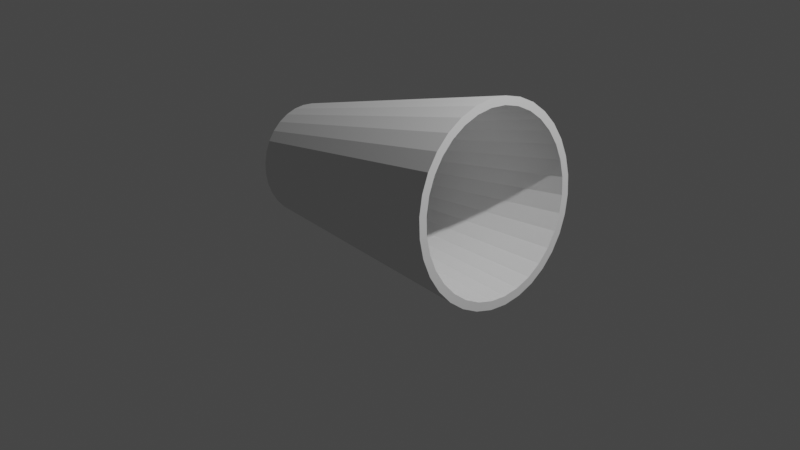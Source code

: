 # Source: spilled_glass.blend  (saved by Blender 2.80.58; exported with 4.5.12 LTS)
import bpy
from mathutils import Matrix  # noqa: F401  (used for matrix-valued properties, if any)

bpy.ops.wm.read_factory_settings(use_empty=True)
scene = bpy.context.scene
scene.name = 'Scene'

# ---- collections
col_collection = bpy.data.collections.new('Collection'); scene.collection.children.link(col_collection)

# ---- world
world_world = bpy.data.worlds.new('World'); scene.world = world_world
world_world.use_nodes = True; world_world.node_tree.nodes.clear()
_N = world_world.node_tree.nodes; _L = world_world.node_tree.links
n0 = _N.new('ShaderNodeOutputWorld'); n0.name = 'World Output'; n0.location = (300, 300)
n1 = _N.new('ShaderNodeBackground'); n1.name = 'Background'; n1.location = (10, 300)
n1.inputs[0].default_value = (0.05088, 0.05088, 0.05088, 1.0)
_L.new(n1.outputs[0], n0.inputs[0])
n0.is_active_output = True
world_world.color = (0.05088, 0.05088, 0.05088)
world_world.use_sun_shadow = False
world_world.sun_shadow_jitter_overblur = 0.0

# ---- cameras
cam_camera = bpy.data.cameras.new('Camera')
cam_camera.clip_end = 100.0
cam_camera.ortho_scale = 7.314
cam_camera.dof.focus_distance = 0.0
cam_camera.dof.aperture_fstop = 128.0

# ---- lights
light_light = bpy.data.lights.new('Light', 'POINT')
light_light.transmission_factor = 0.0
light_light.cutoff_distance = 30.0
light_light.energy = 1000.0
light_light.shadow_buffer_clip_start = 1.001
light_light.shadow_soft_size = 0.1
light_light.shadow_maximum_resolution = 0.006
light_light.use_absolute_resolution = True

# ---- meshes
me_cylinder = bpy.data.meshes.new('Cylinder')
me_cylinder.from_pydata([(-1.41, 0.6, 0.2256), (1.32, 0.914, 0.6092), (-1.394, 0.5885, 0.1097), (1.344, 0.8964, 0.4326), (-1.378, 0.5543, -0.001804), (1.368, 0.8444, 0.2628), (-1.363, 0.4989, -0.1045), (1.39, 0.7599, 0.1063), (-1.351, 0.4243, -0.1946), (1.409, 0.6463, -0.03081), (-1.34, 0.3333, -0.2685), (1.425, 0.5078, -0.1434), (-1.333, 0.2296, -0.3234), (1.437, 0.3498, -0.227), (-1.328, 0.1171, -0.3572), (1.444, 0.1783, -0.2785), (-1.326, 1.593e-07, -0.3686), (1.447, 6.229e-08, -0.2959), (-1.328, -0.1171, -0.3572), (1.444, -0.1783, -0.2785), (-1.333, -0.2296, -0.3234), (1.437, -0.3498, -0.227), (-1.34, -0.3333, -0.2685), (1.425, -0.5078, -0.1434), (-1.351, -0.4243, -0.1946), (1.409, -0.6463, -0.03081), (-1.363, -0.4989, -0.1045), (1.39, -0.7599, 0.1063), (-1.378, -0.5543, -0.001804), (1.368, -0.8444, 0.2628), (-1.394, -0.5885, 0.1097), (1.344, -0.8964, 0.4326), (-1.41, -0.6, 0.2256), (1.32, -0.914, 0.6092), (-1.426, -0.5885, 0.3415), (1.295, -0.8964, 0.7857), (-1.442, -0.5543, 0.4529), (1.271, -0.8444, 0.9555), (-1.456, -0.4989, 0.5557), (1.249, -0.7599, 1.112), (-1.469, -0.4243, 0.6457), (1.23, -0.6463, 1.249), (-1.479, -0.3333, 0.7196), (1.214, -0.5078, 1.362), (-1.487, -0.2296, 0.7745), (1.202, -0.3498, 1.445), (-1.492, -0.1171, 0.8083), (1.195, -0.1783, 1.497), (-1.493, 6.934e-07, 0.8197), (1.192, 8.87e-07, 1.514), (-1.492, 0.1171, 0.8083), (1.195, 0.1783, 1.497), (-1.487, 0.2296, 0.7745), (1.202, 0.3498, 1.445), (-1.479, 0.3333, 0.7196), (1.214, 0.5078, 1.362), (-1.469, 0.4243, 0.6457), (1.23, 0.6463, 1.249), (-1.456, 0.4989, 0.5557), (1.249, 0.7599, 1.112), (-1.442, 0.5543, 0.4529), (1.271, 0.8444, 0.9555), (-1.426, 0.5885, 0.3415), (1.295, 0.8964, 0.7857), (1.347, 0.9808, 0.416), (1.32, 1.0, 0.6092), (1.373, 0.9239, 0.2302), (1.397, 0.8315, 0.059), (1.418, 0.7071, -0.09106), (1.435, 0.5556, -0.2142), (1.448, 0.3827, -0.3057), (1.456, 0.1951, -0.3621), (1.459, 7.55e-08, -0.3811), (1.456, -0.1951, -0.3621), (1.448, -0.3827, -0.3057), (1.435, -0.5556, -0.2142), (1.418, -0.7071, -0.09106), (1.397, -0.8315, 0.059), (1.373, -0.9239, 0.2302), (1.347, -0.9808, 0.416), (1.32, -1.0, 0.6092), (1.292, -0.9808, 0.8024), (1.266, -0.9239, 0.9881), (1.242, -0.8315, 1.159), (1.221, -0.7071, 1.309), (1.204, -0.5556, 1.433), (1.191, -0.3827, 1.524), (1.183, -0.1951, 1.58), (1.18, 9.656e-07, 1.599), (1.183, 0.1951, 1.58), (1.191, 0.3827, 1.524), (1.204, 0.5556, 1.433), (1.221, 0.7071, 1.309), (1.242, 0.8315, 1.159), (1.266, 0.9239, 0.9881), (1.292, 0.9808, 0.8024), (-1.217, 0.4482, 0.1627), (-1.229, 0.457, 0.251), (-1.205, 0.4222, 0.07778), (-1.194, 0.38, -0.0004556), (-1.184, 0.3231, -0.06903), (-1.176, 0.2539, -0.1253), (-1.17, 0.1749, -0.1671), (-1.167, 0.08915, -0.1929), (-1.166, 1.699e-07, -0.2016), (-1.167, -0.08915, -0.1929), (-1.17, -0.1749, -0.1671), (-1.176, -0.2539, -0.1253), (-1.184, -0.3231, -0.06903), (-1.194, -0.38, -0.0004556), (-1.205, -0.4222, 0.07778), (-1.217, -0.4482, 0.1627), (-1.229, -0.457, 0.251), (-1.242, -0.4482, 0.3392), (-1.254, -0.4222, 0.4241), (-1.265, -0.38, 0.5024), (-1.274, -0.3231, 0.5709), (-1.282, -0.2539, 0.6272), (-1.288, -0.1749, 0.669), (-1.292, -0.08915, 0.6948), (-1.293, 5.823e-07, 0.7035), (-1.292, 0.08915, 0.6948), (-1.288, 0.1749, 0.669), (-1.282, 0.2539, 0.6272), (-1.274, 0.3231, 0.5709), (-1.265, 0.38, 0.5024), (-1.254, 0.4222, 0.4241), (-1.242, 0.4482, 0.3392)], [], [(0, 65, 64, 2), (2, 64, 66, 4), (4, 66, 67, 6), (6, 67, 68, 8), (8, 68, 69, 10), (10, 69, 70, 12), (12, 70, 71, 14), (14, 71, 72, 16), (16, 72, 73, 18), (18, 73, 74, 20), (20, 74, 75, 22), (22, 75, 76, 24), (24, 76, 77, 26), (26, 77, 78, 28), (28, 78, 79, 30), (30, 79, 80, 32), (32, 80, 81, 34), (34, 81, 82, 36), (36, 82, 83, 38), (38, 83, 84, 40), (40, 84, 85, 42), (42, 85, 86, 44), (44, 86, 87, 46), (46, 87, 88, 48), (48, 88, 89, 50), (50, 89, 90, 52), (52, 90, 91, 54), (54, 91, 92, 56), (56, 92, 93, 58), (58, 93, 94, 60), (3, 1, 97, 96), (60, 94, 95, 62), (62, 95, 65, 0), (0, 2, 4, 6, 8, 10, 12, 14, 16, 18, 20, 22, 24, 26, 28, 30, 32, 34, 36, 38, 40, 42, 44, 46, 48, 50, 52, 54, 56, 58, 60, 62), (1, 3, 64, 65), (3, 5, 66, 64), (5, 7, 67, 66), (7, 9, 68, 67), (9, 11, 69, 68), (11, 13, 70, 69), (13, 15, 71, 70), (15, 17, 72, 71), (17, 19, 73, 72), (19, 21, 74, 73), (21, 23, 75, 74), (23, 25, 76, 75), (25, 27, 77, 76), (27, 29, 78, 77), (29, 31, 79, 78), (31, 33, 80, 79), (33, 35, 81, 80), (35, 37, 82, 81), (37, 39, 83, 82), (39, 41, 84, 83), (41, 43, 85, 84), (43, 45, 86, 85), (45, 47, 87, 86), (47, 49, 88, 87), (49, 51, 89, 88), (51, 53, 90, 89), (53, 55, 91, 90), (55, 57, 92, 91), (57, 59, 93, 92), (59, 61, 94, 93), (61, 63, 95, 94), (63, 1, 65, 95), (96, 97, 127, 126, 125, 124, 123, 122, 121, 120, 119, 118, 117, 116, 115, 114, 113, 112, 111, 110, 109, 108, 107, 106, 105, 104, 103, 102, 101, 100, 99, 98), (57, 55, 123, 124), (31, 29, 110, 111), (5, 3, 96, 98), (59, 57, 124, 125), (33, 31, 111, 112), (7, 5, 98, 99), (61, 59, 125, 126), (35, 33, 112, 113), (9, 7, 99, 100), (63, 61, 126, 127), (37, 35, 113, 114), (11, 9, 100, 101), (1, 63, 127, 97), (39, 37, 114, 115), (13, 11, 101, 102), (41, 39, 115, 116), (15, 13, 102, 103), (43, 41, 116, 117), (17, 15, 103, 104), (45, 43, 117, 118), (19, 17, 104, 105), (47, 45, 118, 119), (21, 19, 105, 106), (49, 47, 119, 120), (23, 21, 106, 107), (51, 49, 120, 121), (25, 23, 107, 108), (53, 51, 121, 122), (27, 25, 108, 109), (55, 53, 122, 123), (29, 27, 109, 110)])
_uv = me_cylinder.uv_layers.new(name='UVMap')
_uv.uv.foreach_set('vector', [1.0, 0.5, 1.0, 1.0, 0.9688, 1.0, 0.9688, 0.5, 0.9688, 0.5, 0.9688, 1.0, 0.9375, 1.0, 0.9375, 0.5, 0.9375, 0.5, 0.9375, 1.0, 0.9062, 1.0, 0.9062, 0.5, 0.9062, 0.5, 0.9062, 1.0, 0.875, 1.0, 0.875, 0.5, 0.875, 0.5, 0.875, 1.0, 0.8438, 1.0, 0.8438, 0.5, 0.8438, 0.5, 0.8438, 1.0, 0.8125, 1.0, 0.8125, 0.5, 0.8125, 0.5, 0.8125, 1.0, 0.7812, 1.0, 0.7812, 0.5, 0.7812, 0.5, 0.7812, 1.0, 0.75, 1.0, 0.75, 0.5, 0.75, 0.5, 0.75, 1.0, 0.7188, 1.0, 0.7188, 0.5, 0.7188, 0.5, 0.7188, 1.0, 0.6875, 1.0, 0.6875, 0.5, 0.6875, 0.5, 0.6875, 1.0, 0.6562, 1.0, 0.6562, 0.5, 0.6562, 0.5, 0.6562, 1.0, 0.625, 1.0, 0.625, 0.5, 0.625, 0.5, 0.625, 1.0, 0.5938, 1.0, 0.5938, 0.5, 0.5938, 0.5, 0.5938, 1.0, 0.5625, 1.0, 0.5625, 0.5, 0.5625, 0.5, 0.5625, 1.0, 0.5312, 1.0, 0.5312, 0.5, 0.5312, 0.5, 0.5312, 1.0, 0.5, 1.0, 0.5, 0.5, 0.5, 0.5, 0.5, 1.0, 0.4688, 1.0, 0.4688, 0.5, 0.4688, 0.5, 0.4688, 1.0, 0.4375, 1.0, 0.4375, 0.5, 0.4375, 0.5, 0.4375, 1.0, 0.4062, 1.0, 0.4062, 0.5, 0.4062, 0.5, 0.4062, 1.0, 0.375, 1.0, 0.375, 0.5, 0.375, 0.5, 0.375, 1.0, 0.3438, 1.0, 0.3438, 0.5, 0.3438, 0.5, 0.3438, 1.0, 0.3125, 1.0, 0.3125, 0.5, 0.3125, 0.5, 0.3125, 1.0, 0.2812, 1.0, 0.2812, 0.5, 0.2812, 0.5, 0.2812, 1.0, 0.25, 1.0, 0.25, 0.5, 0.25, 0.5, 0.25, 1.0, 0.2188, 1.0, 0.2188, 0.5, 0.2188, 0.5, 0.2188, 1.0, 0.1875, 1.0, 0.1875, 0.5, 0.1875, 0.5, 0.1875, 1.0, 0.1562, 1.0, 0.1562, 0.5, 0.1562, 0.5, 0.1562, 1.0, 0.125, 1.0, 0.125, 0.5, 0.125, 0.5, 0.125, 1.0, 0.09375, 1.0, 0.09375, 0.5, 0.09375, 0.5, 0.09375, 1.0, 0.0625, 1.0, 0.0625, 0.5, 0.2928, 0.4651, 0.25, 0.4693, 0.25, 0.4693, 0.2928, 0.4651, 0.0625, 0.5, 0.0625, 1.0, 0.03125, 1.0, 0.03125, 0.5, 0.03125, 0.5, 0.03125, 1.0, 0.0, 1.0, 0.0, 0.5, 0.75, 0.49, 0.7968, 0.4854, 0.8418, 0.4717, 0.8833, 0.4496, 0.9197, 0.4197, 0.9496, 0.3833, 0.9717, 0.3418, 0.9854, 0.2968, 0.99, 0.25, 0.9854, 0.2032, 0.9717, 0.1582, 0.9496, 0.1167, 0.9197, 0.08029, 0.8833, 0.05045, 0.8418, 0.02827, 0.7968, 0.01461, 0.75, 0.01, 0.7032, 0.01461, 0.6582, 0.02827, 0.6167, 0.05045, 0.5803, 0.08029, 0.5504, 0.1167, 0.5283, 0.1582, 0.5146, 0.2032, 0.51, 0.25, 0.5146, 0.2968, 0.5283, 0.3418, 0.5504, 0.3833, 0.5803, 0.4197, 0.6167, 0.4496, 0.6582, 0.4717, 0.7032, 0.4854, 0.25, 0.4693, 0.2928, 0.4651, 0.2968, 0.4854, 0.25, 0.49, 0.2928, 0.4651, 0.3339, 0.4527, 0.3418, 0.4717, 0.2968, 0.4854, 0.3339, 0.4527, 0.3719, 0.4324, 0.3833, 0.4496, 0.3418, 0.4717, 0.3719, 0.4324, 0.4051, 0.4051, 0.4197, 0.4197, 0.3833, 0.4496, 0.4051, 0.4051, 0.4324, 0.3719, 0.4496, 0.3833, 0.4197, 0.4197, 0.4324, 0.3719, 0.4527, 0.3339, 0.4717, 0.3418, 0.4496, 0.3833, 0.4527, 0.3339, 0.4651, 0.2928, 0.4854, 0.2968, 0.4717, 0.3418, 0.4651, 0.2928, 0.4693, 0.25, 0.49, 0.25, 0.4854, 0.2968, 0.4693, 0.25, 0.4651, 0.2072, 0.4854, 0.2032, 0.49, 0.25, 0.4651, 0.2072, 0.4527, 0.1661, 0.4717, 0.1582, 0.4854, 0.2032, 0.4527, 0.1661, 0.4324, 0.1281, 0.4496, 0.1167, 0.4717, 0.1582, 0.4324, 0.1281, 0.4051, 0.0949, 0.4197, 0.08029, 0.4496, 0.1167, 0.4051, 0.0949, 0.3719, 0.06762, 0.3833, 0.05045, 0.4197, 0.08029, 0.3719, 0.06762, 0.3339, 0.04735, 0.3418, 0.02827, 0.3833, 0.05045, 0.3339, 0.04735, 0.2928, 0.03487, 0.2968, 0.01461, 0.3418, 0.02827, 0.2928, 0.03487, 0.25, 0.03065, 0.25, 0.01, 0.2968, 0.01461, 0.25, 0.03065, 0.2072, 0.03487, 0.2032, 0.01461, 0.25, 0.01, 0.2072, 0.03487, 0.1661, 0.04735, 0.1582, 0.02827, 0.2032, 0.01461, 0.1661, 0.04735, 0.1281, 0.06762, 0.1167, 0.05045, 0.1582, 0.02827, 0.1281, 0.06762, 0.0949, 0.0949, 0.08029, 0.08029, 0.1167, 0.05045, 0.0949, 0.0949, 0.06762, 0.1281, 0.05045, 0.1167, 0.08029, 0.08029, 0.06762, 0.1281, 0.04735, 0.1661, 0.02827, 0.1582, 0.05045, 0.1167, 0.04735, 0.1661, 0.03487, 0.2072, 0.01461, 0.2032, 0.02827, 0.1582, 0.03487, 0.2072, 0.03065, 0.25, 0.01, 0.25, 0.01461, 0.2032, 0.03065, 0.25, 0.03487, 0.2928, 0.01461, 0.2968, 0.01, 0.25, 0.03487, 0.2928, 0.04735, 0.3339, 0.02827, 0.3418, 0.01461, 0.2968, 0.04735, 0.3339, 0.06762, 0.3719, 0.05045, 0.3833, 0.02827, 0.3418, 0.06762, 0.3719, 0.0949, 0.4051, 0.08029, 0.4197, 0.05045, 0.3833, 0.0949, 0.4051, 0.1281, 0.4324, 0.1167, 0.4496, 0.08029, 0.4197, 0.1281, 0.4324, 0.1661, 0.4527, 0.1582, 0.4717, 0.1167, 0.4496, 0.1661, 0.4527, 0.2072, 0.4651, 0.2032, 0.4854, 0.1582, 0.4717, 0.2072, 0.4651, 0.25, 0.4693, 0.25, 0.49, 0.2032, 0.4854, 0.2928, 0.4651, 0.25, 0.4693, 0.2072, 0.4651, 0.1661, 0.4527, 0.1281, 0.4324, 0.0949, 0.4051, 0.06762, 0.3719, 0.04735, 0.3339, 0.03487, 0.2928, 0.03065, 0.25, 0.03487, 0.2072, 0.04735, 0.1661, 0.06762, 0.1281, 0.0949, 0.0949, 0.1281, 0.06762, 0.1661, 0.04735, 0.2072, 0.03487, 0.25, 0.03065, 0.2928, 0.03487, 0.3339, 0.04735, 0.3719, 0.06762, 0.4051, 0.0949, 0.4324, 0.1281, 0.4527, 0.1661, 0.4651, 0.2072, 0.4693, 0.25, 0.4651, 0.2928, 0.4527, 0.3339, 0.4324, 0.3719, 0.4051, 0.4051, 0.3719, 0.4324, 0.3339, 0.4527, 0.0949, 0.4051, 0.06762, 0.3719, 0.06762, 0.3719, 0.0949, 0.4051, 0.2928, 0.03487, 0.3339, 0.04735, 0.3339, 0.04735, 0.2928, 0.03487, 0.3339, 0.4527, 0.2928, 0.4651, 0.2928, 0.4651, 0.3339, 0.4527, 0.1281, 0.4324, 0.0949, 0.4051, 0.0949, 0.4051, 0.1281, 0.4324, 0.25, 0.03065, 0.2928, 0.03487, 0.2928, 0.03487, 0.25, 0.03065, 0.3719, 0.4324, 0.3339, 0.4527, 0.3339, 0.4527, 0.3719, 0.4324, 0.1661, 0.4527, 0.1281, 0.4324, 0.1281, 0.4324, 0.1661, 0.4527, 0.2072, 0.03487, 0.25, 0.03065, 0.25, 0.03065, 0.2072, 0.03487, 0.4051, 0.4051, 0.3719, 0.4324, 0.3719, 0.4324, 0.4051, 0.4051, 0.2072, 0.4651, 0.1661, 0.4527, 0.1661, 0.4527, 0.2072, 0.4651, 0.1661, 0.04735, 0.2072, 0.03487, 0.2072, 0.03487, 0.1661, 0.04735, 0.4324, 0.3719, 0.4051, 0.4051, 0.4051, 0.4051, 0.4324, 0.3719, 0.25, 0.4693, 0.2072, 0.4651, 0.2072, 0.4651, 0.25, 0.4693, 0.1281, 0.06762, 0.1661, 0.04735, 0.1661, 0.04735, 0.1281, 0.06762, 0.4527, 0.3339, 0.4324, 0.3719, 0.4324, 0.3719, 0.4527, 0.3339, 0.0949, 0.0949, 0.1281, 0.06762, 0.1281, 0.06762, 0.0949, 0.0949, 0.4651, 0.2928, 0.4527, 0.3339, 0.4527, 0.3339, 0.4651, 0.2928, 0.06762, 0.1281, 0.0949, 0.0949, 0.0949, 0.0949, 0.06762, 0.1281, 0.4693, 0.25, 0.4651, 0.2928, 0.4651, 0.2928, 0.4693, 0.25, 0.04735, 0.1661, 0.06762, 0.1281, 0.06762, 0.1281, 0.04735, 0.1661, 0.4651, 0.2072, 0.4693, 0.25, 0.4693, 0.25, 0.4651, 0.2072, 0.03487, 0.2072, 0.04735, 0.1661, 0.04735, 0.1661, 0.03487, 0.2072, 0.4527, 0.1661, 0.4651, 0.2072, 0.4651, 0.2072, 0.4527, 0.1661, 0.03065, 0.25, 0.03487, 0.2072, 0.03487, 0.2072, 0.03065, 0.25, 0.4324, 0.1281, 0.4527, 0.1661, 0.4527, 0.1661, 0.4324, 0.1281, 0.03487, 0.2928, 0.03065, 0.25, 0.03065, 0.25, 0.03487, 0.2928, 0.4051, 0.0949, 0.4324, 0.1281, 0.4324, 0.1281, 0.4051, 0.0949, 0.04735, 0.3339, 0.03487, 0.2928, 0.03487, 0.2928, 0.04735, 0.3339, 0.3719, 0.06762, 0.4051, 0.0949, 0.4051, 0.0949, 0.3719, 0.06762, 0.06762, 0.3719, 0.04735, 0.3339, 0.04735, 0.3339, 0.06762, 0.3719, 0.3339, 0.04735, 0.3719, 0.06762, 0.3719, 0.06762, 0.3339, 0.04735])
me_cylinder.use_remesh_preserve_volume = False
me_cylinder.use_remesh_preserve_attributes = False
me_cylinder.use_mirror_vertex_groups = False
me_cylinder.update()

# ---- objects
ob_light = bpy.data.objects.new('Light', light_light)
ob_camera = bpy.data.objects.new('Camera', cam_camera)
ob_cylinder = bpy.data.objects.new('Cylinder', me_cylinder)

# ---- transforms, parenting, visibility, modifiers, constraints
ob_light.location = (4.076, 1.005, 5.904)
ob_light.rotation_euler = (0.6503, 0.05522, 1.866)
ob_light.lock_rotations_4d = False
ob_light.empty_display_type = 'ARROWS'
ob_light.color = (0.0, 0.0, 0.0, 0.0)
ob_light.lineart.crease_threshold = 0.0
ob_camera.location = (7.359, -6.926, 4.958)
ob_camera.rotation_euler = (1.109, 0.0, 0.8149)
ob_camera.lock_rotations_4d = False
ob_camera.empty_display_type = 'ARROWS'
ob_camera.color = (0.0, 0.0, 0.0, 0.0)
ob_camera.display_type = 'WIRE'
ob_camera.lineart.crease_threshold = 0.0
ob_cylinder.location = (0.0, 0.0, 0.0)
ob_cylinder.lineart.crease_threshold = 0.0

# ---- collection membership
col_collection.objects.link(ob_light)
col_collection.objects.link(ob_camera)
col_collection.objects.link(ob_cylinder)

# ---- scene / render settings (as saved in the file)
scene.camera = ob_camera
scene.frame_start = 1; scene.frame_end = 250; scene.frame_set(1)
scene.render.engine = 'BLENDER_EEVEE_NEXT'
scene.cycles.use_denoising = False
scene.cycles.samples = 128
scene.cycles.sampling_pattern = 'TABULATED_SOBOL'
scene.cycles.use_adaptive_sampling = False
scene.cycles.use_light_tree = False
scene.view_settings.view_transform = 'Filmic'
bpy.context.view_layer.update()
